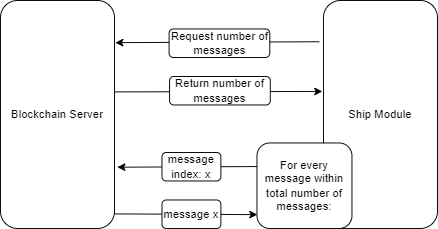

The diagram above was exported from draw.io. Its source (the exported page's mxGraphModel, read from the mxfile embedded in the PNG):
<mxGraphModel dx="778" dy="441" grid="1" gridSize="10" guides="1" tooltips="1" connect="1" arrows="1" fold="1" page="1" pageScale="1" pageWidth="827" pageHeight="1169" math="0" shadow="0">
  <root>
    <mxCell id="WIyWlLk6GJQsqaUBKTNV-0" />
    <mxCell id="WIyWlLk6GJQsqaUBKTNV-1" parent="WIyWlLk6GJQsqaUBKTNV-0" />
    <mxCell id="HpKjhffncIbYJfQ3LH2s-21" value="" style="endArrow=classic;html=1;rounded=0;exitX=0.989;exitY=0.401;exitDx=0;exitDy=0;exitPerimeter=0;entryX=0.004;entryY=0.838;entryDx=0;entryDy=0;entryPerimeter=0;" edge="1" parent="WIyWlLk6GJQsqaUBKTNV-1" target="HpKjhffncIbYJfQ3LH2s-9">
      <mxGeometry width="50" height="50" relative="1" as="geometry">
        <mxPoint x="250" y="304.65999999999997" as="sourcePoint" />
        <mxPoint x="370" y="305" as="targetPoint" />
      </mxGeometry>
    </mxCell>
    <mxCell id="HpKjhffncIbYJfQ3LH2s-18" value="" style="endArrow=classic;html=1;rounded=0;entryX=1.007;entryY=0.185;entryDx=0;entryDy=0;entryPerimeter=0;exitX=-0.037;exitY=0.181;exitDx=0;exitDy=0;exitPerimeter=0;" edge="1" parent="WIyWlLk6GJQsqaUBKTNV-1">
      <mxGeometry width="50" height="50" relative="1" as="geometry">
        <mxPoint x="468" y="254.5" as="sourcePoint" />
        <mxPoint x="253" y="255.5" as="targetPoint" />
      </mxGeometry>
    </mxCell>
    <mxCell id="HpKjhffncIbYJfQ3LH2s-17" value="" style="endArrow=classic;html=1;rounded=0;entryX=-0.01;entryY=0.399;entryDx=0;entryDy=0;entryPerimeter=0;exitX=0.989;exitY=0.401;exitDx=0;exitDy=0;exitPerimeter=0;" edge="1" parent="WIyWlLk6GJQsqaUBKTNV-1" source="WIyWlLk6GJQsqaUBKTNV-3" target="WIyWlLk6GJQsqaUBKTNV-7">
      <mxGeometry width="50" height="50" relative="1" as="geometry">
        <mxPoint x="476" y="133" as="sourcePoint" />
        <mxPoint x="261" y="134" as="targetPoint" />
      </mxGeometry>
    </mxCell>
    <mxCell id="HpKjhffncIbYJfQ3LH2s-16" value="" style="endArrow=classic;html=1;rounded=0;entryX=1.007;entryY=0.185;entryDx=0;entryDy=0;entryPerimeter=0;exitX=-0.037;exitY=0.181;exitDx=0;exitDy=0;exitPerimeter=0;" edge="1" parent="WIyWlLk6GJQsqaUBKTNV-1" source="WIyWlLk6GJQsqaUBKTNV-7" target="WIyWlLk6GJQsqaUBKTNV-3">
      <mxGeometry width="50" height="50" relative="1" as="geometry">
        <mxPoint x="370" y="270" as="sourcePoint" />
        <mxPoint x="420" y="220" as="targetPoint" />
      </mxGeometry>
    </mxCell>
    <mxCell id="WIyWlLk6GJQsqaUBKTNV-3" value="Blockchain Server" style="rounded=1;whiteSpace=wrap;html=1;fontSize=12;glass=0;strokeWidth=1;shadow=0;" parent="WIyWlLk6GJQsqaUBKTNV-1" vertex="1">
      <mxGeometry x="130" y="80" width="120" height="240" as="geometry" />
    </mxCell>
    <mxCell id="WIyWlLk6GJQsqaUBKTNV-7" value="Ship Module" style="rounded=1;whiteSpace=wrap;html=1;fontSize=12;glass=0;strokeWidth=1;shadow=0;" parent="WIyWlLk6GJQsqaUBKTNV-1" vertex="1">
      <mxGeometry x="470" y="80" width="120" height="240" as="geometry" />
    </mxCell>
    <mxCell id="HpKjhffncIbYJfQ3LH2s-5" value="Request number of messages" style="rounded=1;whiteSpace=wrap;html=1;" vertex="1" parent="WIyWlLk6GJQsqaUBKTNV-1">
      <mxGeometry x="307.5" y="110" width="106" height="30" as="geometry" />
    </mxCell>
    <mxCell id="HpKjhffncIbYJfQ3LH2s-6" value="Return number of messages" style="rounded=1;whiteSpace=wrap;html=1;" vertex="1" parent="WIyWlLk6GJQsqaUBKTNV-1">
      <mxGeometry x="308" y="160" width="106" height="30" as="geometry" />
    </mxCell>
    <mxCell id="HpKjhffncIbYJfQ3LH2s-9" value="For every message within total number of messages:" style="rounded=1;whiteSpace=wrap;html=1;" vertex="1" parent="WIyWlLk6GJQsqaUBKTNV-1">
      <mxGeometry x="400" y="230" width="100" height="90" as="geometry" />
    </mxCell>
    <mxCell id="HpKjhffncIbYJfQ3LH2s-11" value="message index: x" style="rounded=1;whiteSpace=wrap;html=1;" vertex="1" parent="WIyWlLk6GJQsqaUBKTNV-1">
      <mxGeometry x="300" y="240" width="62" height="30" as="geometry" />
    </mxCell>
    <mxCell id="HpKjhffncIbYJfQ3LH2s-14" value="message x" style="rounded=1;whiteSpace=wrap;html=1;" vertex="1" parent="WIyWlLk6GJQsqaUBKTNV-1">
      <mxGeometry x="300" y="290" width="62" height="30" as="geometry" />
    </mxCell>
  </root>
</mxGraphModel>